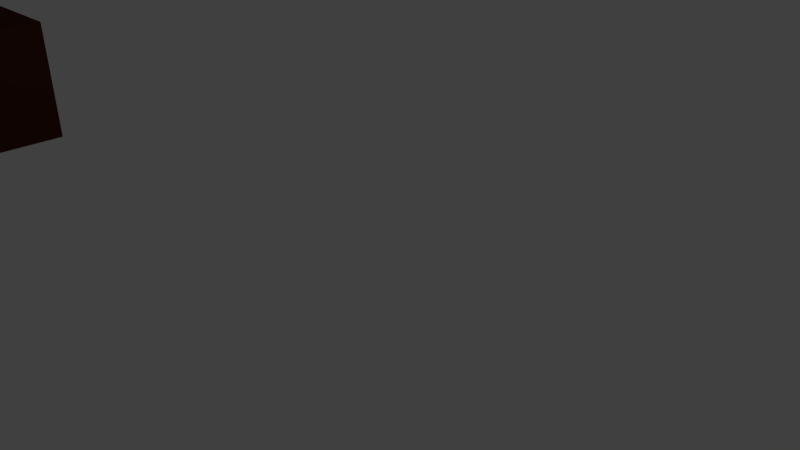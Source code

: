 # Source: cz_abstract_box_high.blend  (saved by Blender 2.76.0; exported with 4.5.12 LTS)
import bpy
from mathutils import Matrix  # noqa: F401  (used for matrix-valued properties, if any)

bpy.ops.wm.read_factory_settings(use_empty=True)
scene = bpy.context.scene
scene.name = 'Scene'

# ---- collections
col_collection_1 = bpy.data.collections.new('Collection 1'); scene.collection.children.link(col_collection_1)

# ---- materials (node trees are filled in below, after node groups)
mat_material_001 = bpy.data.materials.new('Material.001')
mat_material_001.alpha_threshold = 0.0
mat_material_001.roughness = 0.5
mat_material_002 = bpy.data.materials.new('Material.002')
mat_material_002.alpha_threshold = 0.0
mat_material_002.roughness = 0.5

# ---- material node trees
mat_material_001.use_nodes = True; mat_material_001.node_tree.nodes.clear()
_N = mat_material_001.node_tree.nodes; _L = mat_material_001.node_tree.links
n0 = _N.new('ShaderNodeOutputMaterial'); n0.name = 'Material Output'; n0.location = (300, 300)
n1 = _N.new('ShaderNodeBsdfDiffuse'); n1.name = 'Diffuse BSDF'; n1.location = (10, 300)
n1.inputs[0].default_value = (0.08001, 0.02074, 0.008544, 1.0)
_L.new(n1.outputs[0], n0.inputs[0])
n0.is_active_output = True
mat_material_002.use_nodes = True; mat_material_002.node_tree.nodes.clear()
_N = mat_material_002.node_tree.nodes; _L = mat_material_002.node_tree.links
n0 = _N.new('ShaderNodeOutputMaterial'); n0.name = 'Material Output'; n0.location = (300, 300)
n1 = _N.new('ShaderNodeBsdfDiffuse'); n1.name = 'Diffuse BSDF'; n1.location = (10, 300)
n1.inputs[0].default_value = (0.01341, 0.004011, 0.003606, 1.0)
_L.new(n1.outputs[0], n0.inputs[0])
n0.is_active_output = True

# ---- world
world_world = bpy.data.worlds.new('World'); scene.world = world_world
world_world.color = (0.05088, 0.05088, 0.05088)
world_world.use_sun_shadow = False
world_world.sun_shadow_jitter_overblur = 0.0
world_world.cycles.sampling_method = 'MANUAL'
world_world.cycles.sample_map_resolution = 256

# ---- cameras
cam_camera = bpy.data.cameras.new('Camera')
cam_camera.clip_end = 100.0
cam_camera.lens = 35.0
cam_camera.sensor_width = 32.0
cam_camera.sensor_height = 18.0
cam_camera.ortho_scale = 7.314
cam_camera.dof.focus_distance = 0.0

# ---- lights
light_lamp = bpy.data.lights.new('Lamp', 'POINT')
light_lamp.transmission_factor = 0.0
light_lamp.cutoff_distance = 30.0
light_lamp.energy = 100.0
light_lamp.shadow_buffer_clip_start = 1.001
light_lamp.shadow_soft_size = 0.1
light_lamp.shadow_maximum_resolution = 0.006
light_lamp.use_absolute_resolution = True
light_lamp.cycles.use_multiple_importance_sampling = False

# ---- meshes
me_cube_001 = bpy.data.meshes.new('Cube.001')
me_cube_001.from_pydata([(-1.0, -1.0, -1.0), (-1.0, -1.0, 1.0), (-1.0, 1.0, -1.0), (-1.0, 1.0, 1.0), (1.0, -1.0, -1.0), (1.0, -1.0, 1.0), (1.0, 1.0, -1.0), (1.0, 1.0, 1.0)], [], [(1, 3, 2, 0), (3, 7, 6, 2), (7, 5, 4, 6), (5, 1, 0, 4), (0, 2, 6, 4), (5, 7, 3, 1)])
me_cube_001.materials.append(mat_material_001)
me_cube_001.use_remesh_preserve_volume = False
me_cube_001.use_remesh_preserve_attributes = False
me_cube_001.use_mirror_vertex_groups = False
me_cube_001.update()

# ---- curves / text
txt_text = bpy.data.curves.new('Text', 'FONT')
txt_text.dimensions = '2D'
txt_text.body = 'Box'
txt_text.materials.append(mat_material_002)
txt_text.use_path_clamp = True
txt_text.bevel_resolution = 0

# ---- objects
ob_box_high = bpy.data.objects.new('box_high', me_cube_001)
ob_text = bpy.data.objects.new('Text', txt_text)
ob_lamp = bpy.data.objects.new('Lamp', light_lamp)
ob_camera = bpy.data.objects.new('Camera', cam_camera)

# ---- transforms, parenting, visibility, modifiers, constraints
ob_box_high.location = (-8.0, -2.0, 1.0)
ob_box_high.rotation_euler = (0.0, 0.0, 3.142)
ob_box_high.lineart.crease_threshold = 0.0
ob_text.parent = ob_box_high
ob_text.matrix_parent_inverse = Matrix(((1.0, 0.0, 0.0, 0.0), (0.0, 1.0, 0.0, 0.0), (0.0, 0.0, 1.0, -1.0), (0.0, 0.0, 0.0, 1.0)))
ob_text.location = (-1.0, -1.01, 0.5)
ob_text.rotation_euler = (1.571, 0.0, 0.0)
ob_text.lineart.crease_threshold = 0.0
ob_lamp.location = (4.076, 1.005, 5.904)
ob_lamp.rotation_euler = (0.6503, 0.05522, 1.866)
ob_lamp.lock_rotations_4d = False
ob_lamp.empty_display_type = 'ARROWS'
ob_lamp.color = (0.0, 0.0, 0.0, 0.0)
ob_lamp.lineart.crease_threshold = 0.0
ob_camera.location = (7.481, -6.508, 5.344)
ob_camera.rotation_euler = (1.109, 0.01082, 0.8149)
ob_camera.lock_rotations_4d = False
ob_camera.empty_display_type = 'ARROWS'
ob_camera.color = (0.0, 0.0, 0.0, 0.0)
ob_camera.display_type = 'WIRE'
ob_camera.lineart.crease_threshold = 0.0

# ---- collection membership
col_collection_1.objects.link(ob_box_high)
col_collection_1.objects.link(ob_text)
col_collection_1.objects.link(ob_lamp)
col_collection_1.objects.link(ob_camera)

# ---- scene / render settings (as saved in the file)
scene.camera = ob_camera
scene.frame_start = 1; scene.frame_end = 250; scene.frame_set(1)
scene.render.engine = 'CYCLES'
scene.render.resolution_percentage = 50
scene.render.dither_intensity = 0.0
scene.cycles.use_denoising = False
scene.cycles.samples = 10
scene.cycles.sampling_pattern = 'TABULATED_SOBOL'
scene.cycles.light_sampling_threshold = 0.0
scene.cycles.use_adaptive_sampling = False
scene.cycles.use_light_tree = False
scene.cycles.blur_glossy = 0.0
scene.cycles.pixel_filter_type = 'GAUSSIAN'
scene.cycles.sample_clamp_indirect = 0.0
scene.view_settings.view_transform = 'Standard'
bpy.context.view_layer.update()
